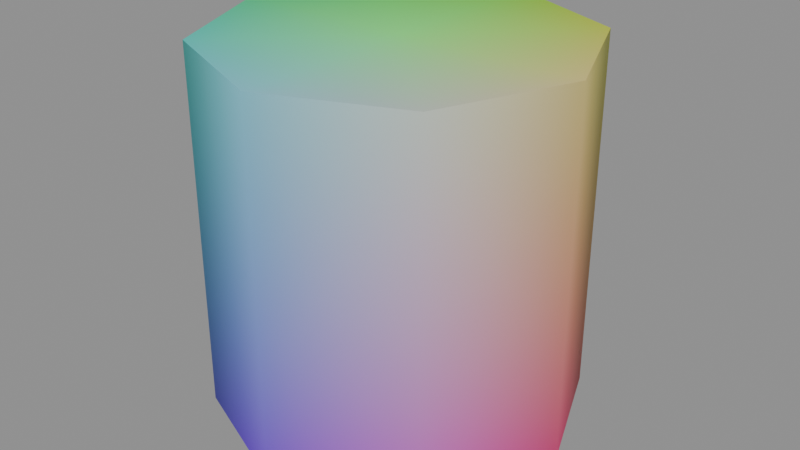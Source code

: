 # Source: zeometry-basic-shapes-cylinder.blend  (saved by Blender 5.2.44; exported with 4.5.12 LTS)
import bpy
from mathutils import Matrix  # noqa: F401  (used for matrix-valued properties, if any)

bpy.ops.wm.read_factory_settings(use_empty=True)
scene = bpy.context.scene
scene.name = 'zeometry-basic-shapes-cylinder'

# ---- collections
col_cylinder = bpy.data.collections.new('Cylinder'); scene.collection.children.link(col_cylinder)

# ---- materials (node trees are filled in below, after node groups)
mat_mat_collapsesolidpolygon_203 = bpy.data.materials.new('Mat_CollapseSolidPolygon.203')

# ---- material node trees
mat_mat_collapsesolidpolygon_203.use_nodes = True; mat_mat_collapsesolidpolygon_203.node_tree.nodes.clear()
_N = mat_mat_collapsesolidpolygon_203.node_tree.nodes; _L = mat_mat_collapsesolidpolygon_203.node_tree.links
n0 = _N.new('ShaderNodeBsdfPrincipled'); n0.name = 'Principled BSDF'; n0.location = (10, 300)
n0.inputs[2].default_value = 0.5528
n0.inputs[10].default_value = 0.005
n1 = _N.new('ShaderNodeOutputMaterial'); n1.name = 'Material Output'; n1.location = (300, 300)
n2 = _N.new('ShaderNodeVertexColor'); n2.name = 'Color Attribute'; n2.location = (-450, -30)
_L.new(n0.outputs[0], n1.inputs[0])
_L.new(n2.outputs[0], n0.inputs[0])
n1.is_active_output = True

# ---- meshes
me_mesh_001 = bpy.data.meshes.new('Mesh.001')
me_mesh_001.from_pydata([(0.1768, 0.1768, 5.96e-08), (0.1768, 0.1768, 5.96e-08), (0.1768, 0.1768, 5.96e-08), (-1.653e-08, 0.25, 7.451e-08), (-1.653e-08, 0.25, 7.451e-08), (-0.1768, 0.1768, 5.96e-08), (-0.1768, 0.1768, 5.96e-08), (-0.1768, 0.1768, 5.96e-08), (-0.25, 6.749e-08, 2.98e-08), (-0.25, 6.749e-08, 2.98e-08), (-0.1768, -0.1768, 0.0), (-0.1768, -0.1768, 0.0), (-0.1768, -0.1768, 0.0), (-1.653e-08, -0.25, 0.0), (-1.653e-08, -0.25, 0.0), (0.1768, -0.1768, 0.0), (0.1768, -0.1768, 0.0), (0.1768, -0.1768, 0.0), (0.25, 6.749e-08, 2.98e-08), (0.25, 6.749e-08, 2.98e-08), (0.1768, 0.1768, 0.5), (0.1768, 0.1768, 0.5), (0.1768, 0.1768, 0.5), (-1.653e-08, 0.25, 0.5), (-1.653e-08, 0.25, 0.5), (-0.1768, 0.1768, 0.5), (-0.1768, 0.1768, 0.5), (-0.1768, 0.1768, 0.5), (-0.25, -1.397e-08, 0.5), (-0.25, -1.397e-08, 0.5), (-0.1768, -0.1768, 0.5), (-0.1768, -0.1768, 0.5), (-0.1768, -0.1768, 0.5), (-1.653e-08, -0.25, 0.5), (-1.653e-08, -0.25, 0.5), (0.1768, -0.1768, 0.5), (0.1768, -0.1768, 0.5), (0.1768, -0.1768, 0.5), (0.25, -1.397e-08, 0.5), (0.25, -1.397e-08, 0.5), (-1.653e-08, 6.749e-08, 2.98e-08), (-1.653e-08, -1.397e-08, 0.5)], [], [(1, 4, 23), (1, 23, 21), (4, 5, 25), (4, 25, 23), (6, 8, 28), (6, 28, 26), (8, 10, 30), (8, 30, 28), (11, 13, 34), (11, 34, 31), (13, 17, 37), (13, 37, 34), (16, 19, 39), (16, 39, 36), (19, 2, 22), (19, 22, 39), (3, 0, 40), (7, 3, 40), (9, 7, 40), (12, 9, 40), (14, 12, 40), (15, 14, 40), (18, 15, 40), (0, 18, 40), (20, 24, 41), (24, 27, 41), (27, 29, 41), (29, 32, 41), (32, 33, 41), (33, 35, 41), (35, 38, 41), (38, 20, 41)])
me_mesh_001.polygons.foreach_set('use_smooth', [1, 1, 1, 1, 1, 1, 1, 1, 1, 1, 1, 1, 1, 1, 1, 1, 0, 0, 0, 0, 0, 0, 0, 0, 0, 0, 0, 0, 0, 0, 0, 0])
_uv = me_mesh_001.uv_layers.new(name='UVMap')
_uv.uv.foreach_set('vector', [0.2349, 0.3316, 0.1183, 0.3316, 0.1183, 0.001992, 0.2349, 0.3316, 0.1183, 0.001992, 0.2349, 0.001992, 0.1183, 0.3316, 0.001776, 0.3316, 0.001776, 0.001992, 0.1183, 0.3316, 0.001776, 0.001992, 0.1183, 0.001992, 0.2418, 0.001992, 0.3583, 0.001992, 0.3583, 0.3316, 0.2418, 0.001992, 0.3583, 0.3316, 0.2418, 0.3316, 0.3583, 0.001992, 0.4748, 0.001992, 0.4748, 0.3316, 0.3583, 0.001992, 0.4748, 0.3316, 0.3583, 0.3316, 0.4816, 0.001992, 0.5981, 0.001992, 0.5981, 0.3316, 0.4816, 0.001992, 0.5981, 0.3316, 0.4816, 0.3316, 0.5981, 0.001992, 0.7146, 0.001992, 0.7146, 0.3316, 0.5981, 0.001992, 0.7146, 0.3316, 0.5981, 0.3316, 0.6568, 0.3352, 0.7733, 0.3352, 0.7733, 0.6648, 0.6568, 0.3352, 0.7733, 0.6648, 0.6568, 0.6648, 0.7733, 0.3352, 0.8898, 0.3352, 0.8898, 0.6648, 0.7733, 0.3352, 0.8898, 0.6648, 0.7733, 0.6648, 0.4865, 0.3352, 0.603, 0.3835, 0.4865, 0.5, 0.3699, 0.3835, 0.4865, 0.3352, 0.4865, 0.5, 0.3217, 0.5, 0.3699, 0.3835, 0.4865, 0.5, 0.3699, 0.6165, 0.3217, 0.5, 0.4865, 0.5, 0.4865, 0.6648, 0.3699, 0.6165, 0.4865, 0.5, 0.603, 0.6165, 0.4865, 0.6648, 0.4865, 0.5, 0.6513, 0.5, 0.603, 0.6165, 0.4865, 0.5, 0.603, 0.3835, 0.6513, 0.5, 0.4865, 0.5, 0.2831, 0.9497, 0.1666, 0.998, 0.1666, 0.8332, 0.1666, 0.998, 0.05005, 0.9497, 0.1666, 0.8332, 0.05005, 0.9497, 0.001776, 0.8332, 0.1666, 0.8332, 0.001776, 0.8332, 0.05005, 0.7166, 0.1666, 0.8332, 0.05005, 0.7166, 0.1666, 0.6684, 0.1666, 0.8332, 0.1666, 0.6684, 0.2831, 0.7166, 0.1666, 0.8332, 0.2831, 0.7166, 0.3314, 0.8332, 0.1666, 0.8332, 0.3314, 0.8332, 0.2831, 0.9497, 0.1666, 0.8332])
_ca = me_mesh_001.color_attributes.new('Color', 'BYTE_COLOR', 'CORNER')
_ca.data.foreach_set('color', [0.5583, 0.02843, 0.04231, 1.0, 0.2159, 0.02843, 0.01229, 1.0, 0.2159, 0.6308, 0.01229, 1.0, 0.5583, 0.02843, 0.04231, 1.0, 0.2159, 0.6308, 0.01229, 1.0, 0.5583, 0.6308, 0.04231, 1.0, 0.2159, 0.02843, 0.01229, 1.0, 0.04231, 0.02843, 0.04231, 1.0, 0.04231, 0.6308, 0.04231, 1.0, 0.2159, 0.02843, 0.01229, 1.0, 0.04231, 0.6308, 0.04231, 1.0, 0.2159, 0.6308, 0.01229, 1.0, 0.04231, 0.02843, 0.04231, 1.0, 0.01229, 0.02843, 0.2159, 1.0, 0.01229, 0.6308, 0.2122, 1.0, 0.04231, 0.02843, 0.04231, 1.0, 0.01229, 0.6308, 0.2122, 1.0, 0.04231, 0.6308, 0.04231, 1.0, 0.01229, 0.02843, 0.2159, 1.0, 0.04231, 0.02843, 0.5583, 1.0, 0.04231, 0.6308, 0.5583, 1.0, 0.01229, 0.02843, 0.2159, 1.0, 0.04231, 0.6308, 0.5583, 1.0, 0.01229, 0.6308, 0.2122, 1.0, 0.04231, 0.02843, 0.5583, 1.0, 0.2159, 0.02843, 0.7605, 1.0, 0.2159, 0.6308, 0.7605, 1.0, 0.04231, 0.02843, 0.5583, 1.0, 0.2159, 0.6308, 0.7605, 1.0, 0.04231, 0.6308, 0.5583, 1.0, 0.2159, 0.02843, 0.7605, 1.0, 0.5583, 0.02843, 0.5583, 1.0, 0.5583, 0.6308, 0.5583, 1.0, 0.2159, 0.02843, 0.7605, 1.0, 0.5583, 0.6308, 0.5583, 1.0, 0.2159, 0.6308, 0.7605, 1.0, 0.5583, 0.02843, 0.5583, 1.0, 0.7605, 0.02843, 0.2159, 1.0, 0.7605, 0.6308, 0.2122, 1.0, 0.5583, 0.02843, 0.5583, 1.0, 0.7605, 0.6308, 0.2122, 1.0, 0.5583, 0.6308, 0.5583, 1.0, 0.7605, 0.02843, 0.2159, 1.0, 0.5583, 0.02843, 0.04231, 1.0, 0.5583, 0.6308, 0.04231, 1.0, 0.7605, 0.02843, 0.2159, 1.0, 0.5583, 0.6308, 0.04231, 1.0, 0.7605, 0.6308, 0.2122, 1.0, 0.2159, 0.02843, 0.01229, 1.0, 0.5583, 0.02843, 0.04231, 1.0, 0.2159, 0.0, 0.2159, 1.0, 0.04231, 0.02843, 0.04231, 1.0, 0.2159, 0.02843, 0.01229, 1.0, 0.2159, 0.0, 0.2159, 1.0, 0.01229, 0.02843, 0.2159, 1.0, 0.04231, 0.02843, 0.04231, 1.0, 0.2159, 0.0, 0.2159, 1.0, 0.04231, 0.02843, 0.5583, 1.0, 0.01229, 0.02843, 0.2159, 1.0, 0.2159, 0.0, 0.2159, 1.0, 0.2159, 0.02843, 0.7605, 1.0, 0.04231, 0.02843, 0.5583, 1.0, 0.2159, 0.0, 0.2159, 1.0, 0.5583, 0.02843, 0.5583, 1.0, 0.2159, 0.02843, 0.7605, 1.0, 0.2159, 0.0, 0.2159, 1.0, 0.7605, 0.02843, 0.2159, 1.0, 0.5583, 0.02843, 0.5583, 1.0, 0.2159, 0.0, 0.2159, 1.0, 0.5583, 0.02843, 0.04231, 1.0, 0.7605, 0.02843, 0.2159, 1.0, 0.2159, 0.0, 0.2159, 1.0, 0.5583, 0.6308, 0.04231, 1.0, 0.2159, 0.6308, 0.01229, 1.0, 0.2159, 1.0, 0.2159, 1.0, 0.2159, 0.6308, 0.01229, 1.0, 0.04231, 0.6308, 0.04231, 1.0, 0.2159, 1.0, 0.2159, 1.0, 0.04231, 0.6308, 0.04231, 1.0, 0.01229, 0.6308, 0.2122, 1.0, 0.2159, 1.0, 0.2159, 1.0, 0.01229, 0.6308, 0.2122, 1.0, 0.04231, 0.6308, 0.5583, 1.0, 0.2159, 1.0, 0.2159, 1.0, 0.04231, 0.6308, 0.5583, 1.0, 0.2159, 0.6308, 0.7605, 1.0, 0.2159, 1.0, 0.2159, 1.0, 0.2159, 0.6308, 0.7605, 1.0, 0.5583, 0.6308, 0.5583, 1.0, 0.2159, 1.0, 0.2159, 1.0, 0.5583, 0.6308, 0.5583, 1.0, 0.7605, 0.6308, 0.2122, 1.0, 0.2159, 1.0, 0.2159, 1.0, 0.7605, 0.6308, 0.2122, 1.0, 0.5583, 0.6308, 0.04231, 1.0, 0.2159, 1.0, 0.2159, 1.0])
me_mesh_001.materials.append(mat_mat_collapsesolidpolygon_203)
me_mesh_001.update()
me_mesh_001.normals_split_custom_set([tuple(v) for v in zip(*[iter([0.7071, 0.7071, 1.834e-05, 1.07e-05, 1.0, 1.392e-07, -1.07e-05, 1.0, 7.449e-08, 0.7071, 0.7071, 1.834e-05, -1.07e-05, 1.0, 7.449e-08, 0.7071, 0.7071, -1.825e-05, 1.07e-05, 1.0, 1.392e-07, -0.7071, 0.7071, 1.856e-05, -0.7071, 0.7071, -1.823e-05, 1.07e-05, 1.0, 1.392e-07, -0.7071, 0.7071, -1.823e-05, -1.07e-05, 1.0, 7.449e-08, -0.7071, 0.7071, 1.84e-05, -1.0, 1.07e-05, 1.905e-12, -1.0, -1.072e-05, -1.907e-12, -0.7071, 0.7071, 1.84e-05, -1.0, -1.072e-05, -1.907e-12, -0.7071, 0.7071, -1.824e-05, -1.0, 1.07e-05, 1.905e-12, -0.7071, -0.7071, 1.824e-05, -0.7071, -0.7071, -1.853e-05, -1.0, 1.07e-05, 1.905e-12, -0.7071, -0.7071, -1.853e-05, -1.0, -1.072e-05, -1.907e-12, -0.7071, -0.7071, 1.812e-05, -1.078e-05, -1.0, -1.686e-07, 1.062e-05, -1.0, -2.009e-07, -0.7071, -0.7071, 1.812e-05, 1.062e-05, -1.0, -2.009e-07, -0.7071, -0.7071, -1.856e-05, -1.078e-05, -1.0, -1.686e-07, 0.7071, -0.7071, 1.825e-05, 0.7071, -0.7071, -1.842e-05, -1.078e-05, -1.0, -1.686e-07, 0.7071, -0.7071, -1.842e-05, 1.062e-05, -1.0, -2.009e-07, 0.7071, -0.7071, 1.816e-05, 1.0, -1.062e-05, -1.897e-12, 1.0, 1.088e-05, 1.91e-12, 0.7071, -0.7071, 1.816e-05, 1.0, 1.088e-05, 1.91e-12, 0.7071, -0.7071, -1.845e-05, 1.0, -1.062e-05, -1.897e-12, 0.7071, 0.7071, 1.849e-05, 0.7071, 0.7071, -1.81e-05, 1.0, -1.062e-05, -1.897e-12, 0.7071, 0.7071, -1.81e-05, 1.0, 1.088e-05, 1.91e-12, -1.023e-08, 1.788e-07, -1.0, -1.023e-08, 1.788e-07, -1.0, -1.023e-08, 1.788e-07, -1.0, 1.023e-08, 1.788e-07, -1.0, 1.023e-08, 1.788e-07, -1.0, 1.023e-08, 1.788e-07, -1.0, 0.0, 1.686e-07, -1.0, 0.0, 1.686e-07, -1.0, 0.0, 1.686e-07, -1.0, 0.0, 1.686e-07, -1.0, 0.0, 1.686e-07, -1.0, 0.0, 1.686e-07, -1.0, 4.938e-08, 1.192e-07, -1.0, 4.938e-08, 1.192e-07, -1.0, 4.938e-08, 1.192e-07, -1.0, -4.938e-08, 1.192e-07, -1.0, -4.938e-08, 1.192e-07, -1.0, -4.938e-08, 1.192e-07, -1.0, 0.0, 1.686e-07, -1.0, 0.0, 1.686e-07, -1.0, 0.0, 1.686e-07, -1.0, 0.0, 1.686e-07, -1.0, 0.0, 1.686e-07, -1.0, 0.0, 1.686e-07, -1.0, 0.0, -2.384e-07, 1.0, 0.0, -2.384e-07, 1.0, 0.0, -2.384e-07, 1.0, 0.0, -2.384e-07, 1.0, 0.0, -2.384e-07, 1.0, 0.0, -2.384e-07, 1.0, 0.0, -3.372e-07, 1.0, 0.0, -3.372e-07, 1.0, 0.0, -3.372e-07, 1.0, 0.0, 0.0, 1.0, 0.0, 0.0, 1.0, 0.0, 0.0, 1.0, 0.0, 0.0, 1.0, 0.0, 0.0, 1.0, 0.0, 0.0, 1.0, 0.0, 0.0, 1.0, 0.0, 0.0, 1.0, 0.0, 0.0, 1.0, 0.0, 0.0, 1.0, 0.0, 0.0, 1.0, 0.0, 0.0, 1.0, 0.0, -3.372e-07, 1.0, 0.0, -3.372e-07, 1.0, 0.0, -3.372e-07, 1.0])] * 3)])

# ---- objects
ob_cylinder_001 = bpy.data.objects.new('Cylinder.001', me_mesh_001)

# ---- transforms, parenting, visibility, modifiers, constraints
ob_cylinder_001.location = (0.25, 0.0, 0.0)
ob_cylinder_001.rotation_mode = 'QUATERNION'
ob_cylinder_001.rotation_quaternion = (1.0, 0.0, 0.0, 0.0)

# ---- collection membership
col_cylinder.objects.link(ob_cylinder_001)

# ---- scene / render settings (as saved in the file)
scene.frame_start = 1; scene.frame_end = 250; scene.frame_set(1)
scene.render.engine = 'BLENDER_EEVEE_NEXT'
scene.render.image_settings.exr_codec = 'NONE'
scene.render.use_bake_clear = False
scene.render.bake_margin = 0
scene.render.bake_bias = 0.0
scene.render.bake_samples = 0
scene.render.simplify_subdivision_render = 0
scene.render.simplify_child_particles_render = 0.0
scene.render.compositor_device = 'GPU'
scene.eevee.use_volume_custom_range = False
scene.eevee.gtao_distance = 0.0
scene.eevee.use_fast_gi = False
scene.eevee.fast_gi_thickness_near = 0.1
scene.eevee.fast_gi_thickness_far = 0.0
scene.eevee.ray_tracing_options.screen_trace_thickness = 0.1
bpy.context.view_layer.update()

# ---- added for rendering (the .blend has no active camera and no usable light): camera, sun + grey world if the file has none
cam_auto = bpy.data.cameras.new('AutoCamera')
cam_auto.lens = 50.0
cam_auto.sensor_width = 36.0
cam_auto.clip_end = 1000.0
ob_auto_camera = bpy.data.objects.new('AutoCamera', cam_auto)
scene.collection.objects.link(ob_auto_camera)
ob_auto_camera.location = (1.05127, -0.961522, 0.891014)
ob_auto_camera.rotation_euler = (1.09748, -7.21219e-08, 0.694738)
scene.camera = ob_auto_camera
light_auto_sun = bpy.data.lights.new('AutoSun', 'SUN')
light_auto_sun.energy = 3.0
light_auto_sun.angle = 0.0523599
ob_auto_sun = bpy.data.objects.new('AutoSun', light_auto_sun)
scene.collection.objects.link(ob_auto_sun)
ob_auto_sun.rotation_euler = (0.872665, 0.174533, 0.523599)
if scene.world is None:
    world_auto = bpy.data.worlds.new('AutoWorld')
    world_auto.color = (0.3, 0.3, 0.3)
    scene.world = world_auto
bpy.context.view_layer.update()
